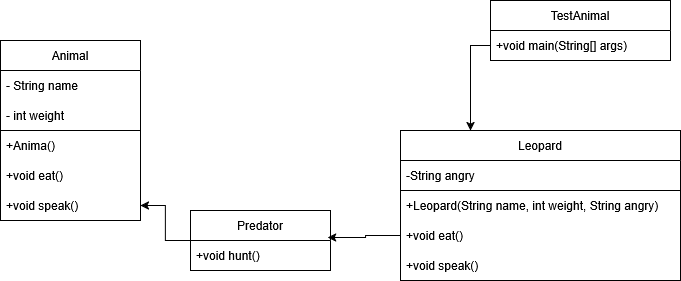

The diagram above was exported from draw.io. Its source (the exported page's mxGraphModel, read from the mxfile embedded in the PNG):
<mxGraphModel dx="860" dy="475" grid="1" gridSize="10" guides="1" tooltips="1" connect="1" arrows="1" fold="1" page="1" pageScale="1" pageWidth="827" pageHeight="1169" math="0" shadow="0">
  <root>
    <mxCell id="0" />
    <mxCell id="1" parent="0" />
    <mxCell id="0CYwM5UYgpCldh4lGwvK-1" parent="1" style="swimlane;fontStyle=0;childLayout=stackLayout;horizontal=1;startSize=30;horizontalStack=0;resizeParent=1;resizeParentMax=0;resizeLast=0;collapsible=1;marginBottom=0;whiteSpace=wrap;html=1;" value="Animal" vertex="1">
      <mxGeometry height="90" width="140" x="60" y="50" as="geometry" />
    </mxCell>
    <mxCell id="0CYwM5UYgpCldh4lGwvK-2" parent="0CYwM5UYgpCldh4lGwvK-1" style="text;strokeColor=none;fillColor=none;align=left;verticalAlign=middle;spacingLeft=4;spacingRight=4;overflow=hidden;points=[[0,0.5],[1,0.5]];portConstraint=eastwest;rotatable=0;whiteSpace=wrap;html=1;" value="- String name" vertex="1">
      <mxGeometry height="30" width="140" y="30" as="geometry" />
    </mxCell>
    <mxCell id="0CYwM5UYgpCldh4lGwvK-3" parent="0CYwM5UYgpCldh4lGwvK-1" style="text;strokeColor=none;fillColor=none;align=left;verticalAlign=middle;spacingLeft=4;spacingRight=4;overflow=hidden;points=[[0,0.5],[1,0.5]];portConstraint=eastwest;rotatable=0;whiteSpace=wrap;html=1;" value="- int weight" vertex="1">
      <mxGeometry height="30" width="140" y="60" as="geometry" />
    </mxCell>
    <mxCell id="0CYwM5UYgpCldh4lGwvK-14" parent="1" style="swimlane;fontStyle=0;childLayout=stackLayout;horizontal=1;startSize=0;horizontalStack=0;resizeParent=1;resizeParentMax=0;resizeLast=0;collapsible=1;marginBottom=0;whiteSpace=wrap;html=1;" value="" vertex="1">
      <mxGeometry height="90" width="140" x="60" y="140" as="geometry" />
    </mxCell>
    <mxCell id="0CYwM5UYgpCldh4lGwvK-15" parent="0CYwM5UYgpCldh4lGwvK-14" style="text;strokeColor=none;fillColor=none;align=left;verticalAlign=middle;spacingLeft=4;spacingRight=4;overflow=hidden;points=[[0,0.5],[1,0.5]];portConstraint=eastwest;rotatable=0;whiteSpace=wrap;html=1;" value="+Anima()" vertex="1">
      <mxGeometry height="30" width="140" as="geometry" />
    </mxCell>
    <mxCell id="0CYwM5UYgpCldh4lGwvK-16" parent="0CYwM5UYgpCldh4lGwvK-14" style="text;strokeColor=none;fillColor=none;align=left;verticalAlign=middle;spacingLeft=4;spacingRight=4;overflow=hidden;points=[[0,0.5],[1,0.5]];portConstraint=eastwest;rotatable=0;whiteSpace=wrap;html=1;" value="+void eat()" vertex="1">
      <mxGeometry height="30" width="140" y="30" as="geometry" />
    </mxCell>
    <mxCell id="0CYwM5UYgpCldh4lGwvK-17" parent="0CYwM5UYgpCldh4lGwvK-14" style="text;strokeColor=none;fillColor=none;align=left;verticalAlign=middle;spacingLeft=4;spacingRight=4;overflow=hidden;points=[[0,0.5],[1,0.5]];portConstraint=eastwest;rotatable=0;whiteSpace=wrap;html=1;" value="&lt;div&gt;+void speak()&lt;/div&gt;" vertex="1">
      <mxGeometry height="30" width="140" y="60" as="geometry" />
    </mxCell>
    <mxCell id="0CYwM5UYgpCldh4lGwvK-41" edge="1" parent="1" source="0CYwM5UYgpCldh4lGwvK-19" style="edgeStyle=orthogonalEdgeStyle;rounded=0;orthogonalLoop=1;jettySize=auto;html=1;" target="0CYwM5UYgpCldh4lGwvK-17">
      <mxGeometry relative="1" as="geometry" />
    </mxCell>
    <mxCell id="0CYwM5UYgpCldh4lGwvK-19" parent="1" style="swimlane;fontStyle=0;childLayout=stackLayout;horizontal=1;startSize=30;horizontalStack=0;resizeParent=1;resizeParentMax=0;resizeLast=0;collapsible=1;marginBottom=0;whiteSpace=wrap;html=1;" value="Predator" vertex="1">
      <mxGeometry height="60" width="140" x="250" y="220" as="geometry" />
    </mxCell>
    <mxCell id="0CYwM5UYgpCldh4lGwvK-20" parent="0CYwM5UYgpCldh4lGwvK-19" style="text;strokeColor=none;fillColor=none;align=left;verticalAlign=middle;spacingLeft=4;spacingRight=4;overflow=hidden;points=[[0,0.5],[1,0.5]];portConstraint=eastwest;rotatable=0;whiteSpace=wrap;html=1;" value="+void hunt()" vertex="1">
      <mxGeometry height="30" width="140" y="30" as="geometry" />
    </mxCell>
    <mxCell id="0CYwM5UYgpCldh4lGwvK-23" parent="1" style="swimlane;fontStyle=0;childLayout=stackLayout;horizontal=1;startSize=30;horizontalStack=0;resizeParent=1;resizeParentMax=0;resizeLast=0;collapsible=1;marginBottom=0;whiteSpace=wrap;html=1;" value="Leopard" vertex="1">
      <mxGeometry height="60" width="280" x="460" y="140" as="geometry" />
    </mxCell>
    <mxCell id="0CYwM5UYgpCldh4lGwvK-24" parent="0CYwM5UYgpCldh4lGwvK-23" style="text;strokeColor=none;fillColor=none;align=left;verticalAlign=middle;spacingLeft=4;spacingRight=4;overflow=hidden;points=[[0,0.5],[1,0.5]];portConstraint=eastwest;rotatable=0;whiteSpace=wrap;html=1;" value="-String angry" vertex="1">
      <mxGeometry height="30" width="280" y="30" as="geometry" />
    </mxCell>
    <mxCell id="0CYwM5UYgpCldh4lGwvK-31" parent="1" style="swimlane;fontStyle=0;childLayout=stackLayout;horizontal=1;startSize=0;horizontalStack=0;resizeParent=1;resizeParentMax=0;resizeLast=0;collapsible=1;marginBottom=0;whiteSpace=wrap;html=1;" value="" vertex="1">
      <mxGeometry height="90" width="280" x="460" y="200" as="geometry" />
    </mxCell>
    <mxCell id="0CYwM5UYgpCldh4lGwvK-32" parent="0CYwM5UYgpCldh4lGwvK-31" style="text;strokeColor=none;fillColor=none;align=left;verticalAlign=middle;spacingLeft=4;spacingRight=4;overflow=hidden;points=[[0,0.5],[1,0.5]];portConstraint=eastwest;rotatable=0;whiteSpace=wrap;html=1;" value="+Leopard(String name, int weight, String angry)" vertex="1">
      <mxGeometry height="30" width="280" as="geometry" />
    </mxCell>
    <mxCell id="0CYwM5UYgpCldh4lGwvK-33" parent="0CYwM5UYgpCldh4lGwvK-31" style="text;strokeColor=none;fillColor=none;align=left;verticalAlign=middle;spacingLeft=4;spacingRight=4;overflow=hidden;points=[[0,0.5],[1,0.5]];portConstraint=eastwest;rotatable=0;whiteSpace=wrap;html=1;" value="+void eat()" vertex="1">
      <mxGeometry height="30" width="280" y="30" as="geometry" />
    </mxCell>
    <mxCell id="0CYwM5UYgpCldh4lGwvK-34" parent="0CYwM5UYgpCldh4lGwvK-31" style="text;strokeColor=none;fillColor=none;align=left;verticalAlign=middle;spacingLeft=4;spacingRight=4;overflow=hidden;points=[[0,0.5],[1,0.5]];portConstraint=eastwest;rotatable=0;whiteSpace=wrap;html=1;" value="&lt;div&gt;+void speak()&lt;/div&gt;" vertex="1">
      <mxGeometry height="30" width="280" y="60" as="geometry" />
    </mxCell>
    <mxCell id="0CYwM5UYgpCldh4lGwvK-35" parent="1" style="swimlane;fontStyle=0;childLayout=stackLayout;horizontal=1;startSize=30;horizontalStack=0;resizeParent=1;resizeParentMax=0;resizeLast=0;collapsible=1;marginBottom=0;whiteSpace=wrap;html=1;" value="TestAnimal" vertex="1">
      <mxGeometry height="60" width="180" x="550" y="10" as="geometry" />
    </mxCell>
    <mxCell id="0CYwM5UYgpCldh4lGwvK-36" parent="0CYwM5UYgpCldh4lGwvK-35" style="text;strokeColor=none;fillColor=none;align=left;verticalAlign=middle;spacingLeft=4;spacingRight=4;overflow=hidden;points=[[0,0.5],[1,0.5]];portConstraint=eastwest;rotatable=0;whiteSpace=wrap;html=1;" value="+void main(String[] args)" vertex="1">
      <mxGeometry height="30" width="180" y="30" as="geometry" />
    </mxCell>
    <mxCell id="0CYwM5UYgpCldh4lGwvK-39" edge="1" parent="1" source="0CYwM5UYgpCldh4lGwvK-36" style="edgeStyle=orthogonalEdgeStyle;rounded=0;orthogonalLoop=1;jettySize=auto;html=1;entryX=0.25;entryY=0;entryDx=0;entryDy=0;" target="0CYwM5UYgpCldh4lGwvK-23">
      <mxGeometry relative="1" as="geometry" />
    </mxCell>
    <mxCell id="0CYwM5UYgpCldh4lGwvK-40" edge="1" parent="1" source="0CYwM5UYgpCldh4lGwvK-33" style="edgeStyle=orthogonalEdgeStyle;rounded=0;orthogonalLoop=1;jettySize=auto;html=1;entryX=0.979;entryY=-0.1;entryDx=0;entryDy=0;entryPerimeter=0;" target="0CYwM5UYgpCldh4lGwvK-20">
      <mxGeometry relative="1" as="geometry" />
    </mxCell>
  </root>
</mxGraphModel>